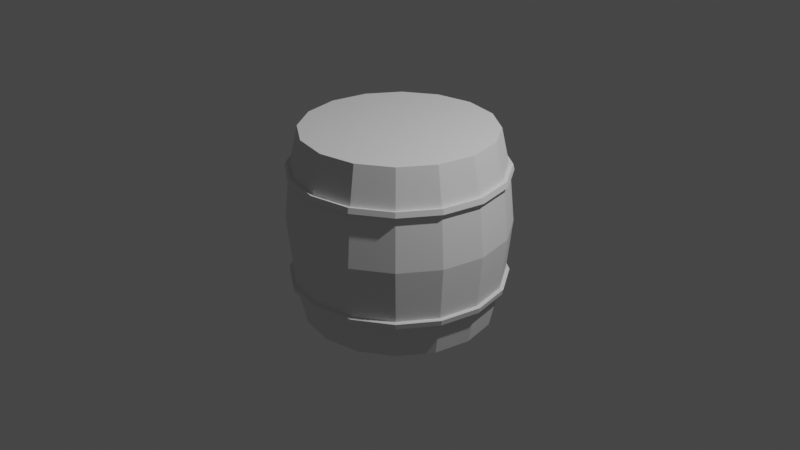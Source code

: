 # Source: barrel.blend  (saved by Blender 3.6.11; exported with 4.5.12 LTS)
import bpy
from mathutils import Matrix  # noqa: F401  (used for matrix-valued properties, if any)

bpy.ops.wm.read_factory_settings(use_empty=True)
scene = bpy.context.scene
scene.name = 'Scene'

# ---- collections
col_collection = bpy.data.collections.new('Collection'); scene.collection.children.link(col_collection)

# ---- world
world_world = bpy.data.worlds.new('World'); scene.world = world_world
world_world.use_nodes = True; world_world.node_tree.nodes.clear()
_N = world_world.node_tree.nodes; _L = world_world.node_tree.links
n0 = _N.new('ShaderNodeOutputWorld'); n0.name = 'World Output'; n0.location = (300, 300)
n1 = _N.new('ShaderNodeBackground'); n1.name = 'Background'; n1.location = (10, 300)
n1.inputs[0].default_value = (0.05088, 0.05088, 0.05088, 1.0)
_L.new(n1.outputs[0], n0.inputs[0])
n0.is_active_output = True
world_world.color = (0.05088, 0.05088, 0.05088)
world_world.use_sun_shadow = False
world_world.sun_shadow_jitter_overblur = 0.0

# ---- cameras
cam_camera = bpy.data.cameras.new('Camera')
cam_camera.clip_end = 100.0
cam_camera.ortho_scale = 7.314

# ---- lights
light_light = bpy.data.lights.new('Light', 'POINT')
light_light.transmission_factor = 0.0
light_light.energy = 1000.0
light_light.shadow_soft_size = 0.1
light_light.shadow_maximum_resolution = 0.006
light_light.use_absolute_resolution = True

# ---- meshes
me_cylinder_001 = bpy.data.meshes.new('Cylinder.001')
me_cylinder_001.from_pydata([(0.0, 1.0, -1.0), (0.0, 1.0, 1.0), (0.3827, 0.9239, -1.0), (0.3827, 0.9239, 1.0), (0.7071, 0.7071, -1.0), (0.7071, 0.7071, 1.0), (0.9239, 0.3827, -1.0), (0.9239, 0.3827, 1.0), (1.0, 0.0, -1.0), (1.0, 0.0, 1.0), (0.9239, -0.3827, -1.0), (0.9239, -0.3827, 1.0), (0.7071, -0.7071, -1.0), (0.7071, -0.7071, 1.0), (0.3827, -0.9239, -1.0), (0.3827, -0.9239, 1.0), (0.0, -1.0, -1.0), (0.0, -1.0, 1.0), (-0.3827, -0.9239, -1.0), (-0.3827, -0.9239, 1.0), (-0.7071, -0.7071, -1.0), (-0.7071, -0.7071, 1.0), (-0.9239, -0.3827, -1.0), (-0.9239, -0.3827, 1.0), (-1.0, 0.0, -1.0), (-1.0, 0.0, 1.0), (-0.9239, 0.3827, -1.0), (-0.9239, 0.3827, 1.0), (-0.7071, 0.7071, -1.0), (-0.7071, 0.7071, 1.0), (-0.3827, 0.9239, -1.0), (-0.3827, 0.9239, 1.0), (-3.725e-10, 1.1, -0.55), (6.333e-10, 1.155, 0.0), (-3.725e-10, 1.1, 0.55), (0.421, 1.016, 0.55), (0.442, 1.067, 0.0), (0.421, 1.016, -0.55), (0.7778, 0.7778, 0.55), (0.8167, 0.8167, 0.0), (0.7778, 0.7778, -0.55), (1.016, 0.421, 0.55), (1.067, 0.442, 0.0), (1.016, 0.421, -0.55), (1.1, -1.242e-09, 0.55), (1.155, -1.676e-09, 0.0), (1.1, -1.242e-09, -0.55), (1.016, -0.421, 0.55), (1.067, -0.442, 0.0), (1.016, -0.421, -0.55), (0.7778, -0.7778, 0.55), (0.8167, -0.8167, 0.0), (0.7778, -0.7778, -0.55), (0.421, -1.016, 0.55), (0.442, -1.067, 0.0), (0.421, -1.016, -0.55), (-3.725e-10, -1.1, 0.55), (6.333e-10, -1.155, 0.0), (-3.725e-10, -1.1, -0.55), (-0.421, -1.016, 0.55), (-0.442, -1.067, 0.0), (-0.421, -1.016, -0.55), (-0.7778, -0.7778, 0.55), (-0.8167, -0.8167, 0.0), (-0.7778, -0.7778, -0.55), (-1.016, -0.421, 0.55), (-1.067, -0.442, 0.0), (-1.016, -0.421, -0.55), (-1.1, -1.242e-09, 0.55), (-1.155, -1.676e-09, 0.0), (-1.1, -1.242e-09, -0.55), (-1.016, 0.421, 0.55), (-1.067, 0.442, 0.0), (-1.016, 0.421, -0.55), (-0.7778, 0.7778, 0.55), (-0.8167, 0.8167, 0.0), (-0.7778, 0.7778, -0.55), (-0.421, 1.016, 0.55), (-0.442, 1.067, 0.0), (-0.421, 1.016, -0.55), (-3.256e-10, 1.087, 0.6067), (0.4161, 1.005, 0.6067), (0.7689, 0.7689, 0.6067), (1.005, 0.4161, 0.6067), (1.087, -1.085e-09, 0.6067), (1.005, -0.4161, 0.6067), (0.7689, -0.7689, 0.6067), (0.4161, -1.005, 0.6067), (-3.256e-10, -1.087, 0.6067), (-0.4161, -1.005, 0.6067), (-0.7689, -0.7689, 0.6067), (-1.005, -0.4161, 0.6067), (-1.087, -1.085e-09, 0.6067), (-1.005, 0.4161, 0.6067), (-0.7689, 0.7689, 0.6067), (-0.4161, 1.005, 0.6067), (0.4159, 1.004, -0.6094), (0.7685, 0.7685, -0.6094), (1.004, 0.4159, -0.6094), (1.087, -1.078e-09, -0.6094), (1.004, -0.4159, -0.6094), (0.7685, -0.7685, -0.6094), (0.4159, -1.004, -0.6094), (-3.234e-10, -1.087, -0.6094), (-0.4159, -1.004, -0.6094), (-0.7685, -0.7685, -0.6094), (-1.004, -0.4159, -0.6094), (-1.087, -1.078e-09, -0.6094), (-1.004, 0.4159, -0.6094), (-0.7685, 0.7685, -0.6094), (-0.4159, 1.004, -0.6094), (-3.234e-10, 1.087, -0.6094)], [], [(80, 1, 3, 81), (81, 3, 5, 82), (82, 5, 7, 83), (83, 7, 9, 84), (84, 9, 11, 85), (85, 11, 13, 86), (86, 13, 15, 87), (87, 15, 17, 88), (88, 17, 19, 89), (89, 19, 21, 90), (90, 21, 23, 91), (91, 23, 25, 92), (92, 25, 27, 93), (93, 27, 29, 94), (94, 29, 31, 95), (95, 31, 1, 80), (0, 2, 4, 6, 8, 10, 12, 14, 16, 18, 20, 22, 24, 26, 28, 30), (79, 78, 33, 32), (78, 77, 34, 33), (76, 75, 78, 79), (75, 74, 77, 78), (73, 72, 75, 76), (72, 71, 74, 75), (70, 69, 72, 73), (69, 68, 71, 72), (67, 66, 69, 70), (66, 65, 68, 69), (64, 63, 66, 67), (63, 62, 65, 66), (61, 60, 63, 64), (60, 59, 62, 63), (58, 57, 60, 61), (57, 56, 59, 60), (55, 54, 57, 58), (54, 53, 56, 57), (52, 51, 54, 55), (51, 50, 53, 54), (49, 48, 51, 52), (48, 47, 50, 51), (46, 45, 48, 49), (45, 44, 47, 48), (43, 42, 45, 46), (42, 41, 44, 45), (40, 39, 42, 43), (39, 38, 41, 42), (37, 36, 39, 40), (36, 35, 38, 39), (32, 33, 36, 37), (33, 34, 35, 36), (0, 111, 96, 2), (2, 96, 97, 4), (4, 97, 98, 6), (6, 98, 99, 8), (8, 99, 100, 10), (10, 100, 101, 12), (12, 101, 102, 14), (14, 102, 103, 16), (16, 103, 104, 18), (18, 104, 105, 20), (20, 105, 106, 22), (22, 106, 107, 24), (24, 107, 108, 26), (26, 108, 109, 28), (28, 109, 110, 30), (30, 110, 111, 0)])
_uv = me_cylinder_001.uv_layers.new(name='UVMap')
_uv.uv.foreach_set('vector', [1.0, 0.8908, 1.0, 1.0, 0.9375, 1.0, 0.9375, 0.8908, 0.9375, 0.8908, 0.9375, 1.0, 0.875, 1.0, 0.875, 0.8908, 0.875, 0.8908, 0.875, 1.0, 0.8125, 1.0, 0.8125, 0.8908, 0.8125, 0.8908, 0.8125, 1.0, 0.75, 1.0, 0.75, 0.8908, 0.75, 0.8908, 0.75, 1.0, 0.6875, 1.0, 0.6875, 0.8908, 0.6875, 0.8908, 0.6875, 1.0, 0.625, 1.0, 0.625, 0.8908, 0.625, 0.8908, 0.625, 1.0, 0.5625, 1.0, 0.5625, 0.8908, 0.5625, 0.8908, 0.5625, 1.0, 0.5, 1.0, 0.5, 0.8908, 0.5, 0.8908, 0.5, 1.0, 0.4375, 1.0, 0.4375, 0.8908, 0.4375, 0.8908, 0.4375, 1.0, 0.375, 1.0, 0.375, 0.8908, 0.375, 0.8908, 0.375, 1.0, 0.3125, 1.0, 0.3125, 0.8908, 0.3125, 0.8908, 0.3125, 1.0, 0.25, 1.0, 0.25, 0.8908, 0.25, 0.8908, 0.25, 1.0, 0.1875, 1.0, 0.1875, 0.8908, 0.1875, 0.8908, 0.1875, 1.0, 0.125, 1.0, 0.125, 0.8908, 0.125, 0.8908, 0.125, 1.0, 0.0625, 1.0, 0.0625, 0.8908, 0.0625, 0.8908, 0.0625, 1.0, 0.0, 1.0, 0.0, 0.8908, 0.75, 0.49, 0.8418, 0.4717, 0.9197, 0.4197, 0.9717, 0.3418, 0.99, 0.25, 0.9717, 0.1582, 0.9197, 0.08029, 0.8418, 0.02827, 0.75, 0.01, 0.6582, 0.02827, 0.5803, 0.08029, 0.5283, 0.1582, 0.51, 0.25, 0.5283, 0.3418, 0.5803, 0.4197, 0.6582, 0.4717, 0.0625, 0.625, 0.0625, 0.75, 0.0, 0.75, 0.0, 0.625, 0.0625, 0.75, 0.0625, 0.875, 0.0, 0.875, 0.0, 0.75, 0.125, 0.625, 0.125, 0.75, 0.0625, 0.75, 0.0625, 0.625, 0.125, 0.75, 0.125, 0.875, 0.0625, 0.875, 0.0625, 0.75, 0.1875, 0.625, 0.1875, 0.75, 0.125, 0.75, 0.125, 0.625, 0.1875, 0.75, 0.1875, 0.875, 0.125, 0.875, 0.125, 0.75, 0.25, 0.625, 0.25, 0.75, 0.1875, 0.75, 0.1875, 0.625, 0.25, 0.75, 0.25, 0.875, 0.1875, 0.875, 0.1875, 0.75, 0.3125, 0.625, 0.3125, 0.75, 0.25, 0.75, 0.25, 0.625, 0.3125, 0.75, 0.3125, 0.875, 0.25, 0.875, 0.25, 0.75, 0.375, 0.625, 0.375, 0.75, 0.3125, 0.75, 0.3125, 0.625, 0.375, 0.75, 0.375, 0.875, 0.3125, 0.875, 0.3125, 0.75, 0.4375, 0.625, 0.4375, 0.75, 0.375, 0.75, 0.375, 0.625, 0.4375, 0.75, 0.4375, 0.875, 0.375, 0.875, 0.375, 0.75, 0.5, 0.625, 0.5, 0.75, 0.4375, 0.75, 0.4375, 0.625, 0.5, 0.75, 0.5, 0.875, 0.4375, 0.875, 0.4375, 0.75, 0.5625, 0.625, 0.5625, 0.75, 0.5, 0.75, 0.5, 0.625, 0.5625, 0.75, 0.5625, 0.875, 0.5, 0.875, 0.5, 0.75, 0.625, 0.625, 0.625, 0.75, 0.5625, 0.75, 0.5625, 0.625, 0.625, 0.75, 0.625, 0.875, 0.5625, 0.875, 0.5625, 0.75, 0.6875, 0.625, 0.6875, 0.75, 0.625, 0.75, 0.625, 0.625, 0.6875, 0.75, 0.6875, 0.875, 0.625, 0.875, 0.625, 0.75, 0.75, 0.625, 0.75, 0.75, 0.6875, 0.75, 0.6875, 0.625, 0.75, 0.75, 0.75, 0.875, 0.6875, 0.875, 0.6875, 0.75, 0.8125, 0.625, 0.8125, 0.75, 0.75, 0.75, 0.75, 0.625, 0.8125, 0.75, 0.8125, 0.875, 0.75, 0.875, 0.75, 0.75, 0.875, 0.625, 0.875, 0.75, 0.8125, 0.75, 0.8125, 0.625, 0.875, 0.75, 0.875, 0.875, 0.8125, 0.875, 0.8125, 0.75, 0.9375, 0.625, 0.9375, 0.75, 0.875, 0.75, 0.875, 0.625, 0.9375, 0.75, 0.9375, 0.875, 0.875, 0.875, 0.875, 0.75, 1.0, 0.625, 1.0, 0.75, 0.9375, 0.75, 0.9375, 0.625, 1.0, 0.75, 1.0, 0.875, 0.9375, 0.875, 0.9375, 0.75, 1.0, 0.5, 1.0, 0.6085, 0.9375, 0.6085, 0.9375, 0.5, 0.9375, 0.5, 0.9375, 0.6085, 0.875, 0.6085, 0.875, 0.5, 0.875, 0.5, 0.875, 0.6085, 0.8125, 0.6085, 0.8125, 0.5, 0.8125, 0.5, 0.8125, 0.6085, 0.75, 0.6085, 0.75, 0.5, 0.75, 0.5, 0.75, 0.6085, 0.6875, 0.6085, 0.6875, 0.5, 0.6875, 0.5, 0.6875, 0.6085, 0.625, 0.6085, 0.625, 0.5, 0.625, 0.5, 0.625, 0.6085, 0.5625, 0.6085, 0.5625, 0.5, 0.5625, 0.5, 0.5625, 0.6085, 0.5, 0.6085, 0.5, 0.5, 0.5, 0.5, 0.5, 0.6085, 0.4375, 0.6085, 0.4375, 0.5, 0.4375, 0.5, 0.4375, 0.6085, 0.375, 0.6085, 0.375, 0.5, 0.375, 0.5, 0.375, 0.6085, 0.3125, 0.6085, 0.3125, 0.5, 0.3125, 0.5, 0.3125, 0.6085, 0.25, 0.6085, 0.25, 0.5, 0.25, 0.5, 0.25, 0.6085, 0.1875, 0.6085, 0.1875, 0.5, 0.1875, 0.5, 0.1875, 0.6085, 0.125, 0.6085, 0.125, 0.5, 0.125, 0.5, 0.125, 0.6085, 0.0625, 0.6085, 0.0625, 0.5, 0.0625, 0.5, 0.0625, 0.6085, 0.0, 0.6085, 0.0, 0.5])
me_cylinder_001.update()
me_cylinder_003 = bpy.data.meshes.new('Cylinder.003')
me_cylinder_003.from_pydata([(0.0, 1.0, 1.0), (0.3827, 0.9239, 1.0), (0.7071, 0.7071, 1.0), (0.9239, 0.3827, 1.0), (1.0, 0.0, 1.0), (0.9239, -0.3827, 1.0), (0.7071, -0.7071, 1.0), (0.3827, -0.9239, 1.0), (0.0, -1.0, 1.0), (-0.3827, -0.9239, 1.0), (-0.7071, -0.7071, 1.0), (-0.9239, -0.3827, 1.0), (-1.0, 0.0, 1.0), (-0.9239, 0.3827, 1.0), (-0.7071, 0.7071, 1.0), (-0.3827, 0.9239, 1.0)], [], [(1, 0, 15, 14, 13, 12, 11, 10, 9, 8, 7, 6, 5, 4, 3, 2)])
_uv = me_cylinder_003.uv_layers.new(name='UVMap')
_uv.uv.foreach_set('vector', [0.3418, 0.4717, 0.25, 0.49, 0.1582, 0.4717, 0.08029, 0.4197, 0.02827, 0.3418, 0.01, 0.25, 0.02827, 0.1582, 0.08029, 0.08029, 0.1582, 0.02827, 0.25, 0.01, 0.3418, 0.02827, 0.4197, 0.08029, 0.4717, 0.1582, 0.49, 0.25, 0.4717, 0.3418, 0.4197, 0.4197])
me_cylinder_003.update()
me_cylinder_002 = bpy.data.meshes.new('Cylinder.002')
me_cylinder_002.from_pydata([(-3.725e-10, 1.1, -0.55), (-3.725e-10, 1.1, 0.55), (0.421, 1.016, 0.55), (0.421, 1.016, -0.55), (0.7778, 0.7778, 0.55), (0.7778, 0.7778, -0.55), (1.016, 0.421, 0.55), (1.016, 0.421, -0.55), (1.1, -1.242e-09, 0.55), (1.1, -1.242e-09, -0.55), (1.016, -0.421, 0.55), (1.016, -0.421, -0.55), (0.7778, -0.7778, 0.55), (0.7778, -0.7778, -0.55), (0.421, -1.016, 0.55), (0.421, -1.016, -0.55), (-3.725e-10, -1.1, 0.55), (-3.725e-10, -1.1, -0.55), (-0.421, -1.016, 0.55), (-0.421, -1.016, -0.55), (-0.7778, -0.7778, 0.55), (-0.7778, -0.7778, -0.55), (-1.016, -0.421, 0.55), (-1.016, -0.421, -0.55), (-1.1, -1.242e-09, 0.55), (-1.1, -1.242e-09, -0.55), (-1.016, 0.421, 0.55), (-1.016, 0.421, -0.55), (-0.7778, 0.7778, 0.55), (-0.7778, 0.7778, -0.55), (-0.421, 1.016, 0.55), (-0.421, 1.016, -0.55), (-3.256e-10, 1.087, 0.6067), (0.4161, 1.005, 0.6067), (0.7689, 0.7689, 0.6067), (1.005, 0.4161, 0.6067), (1.087, -1.085e-09, 0.6067), (1.005, -0.4161, 0.6067), (0.7689, -0.7689, 0.6067), (0.4161, -1.005, 0.6067), (-3.256e-10, -1.087, 0.6067), (-0.4161, -1.005, 0.6067), (-0.7689, -0.7689, 0.6067), (-1.005, -0.4161, 0.6067), (-1.087, -1.085e-09, 0.6067), (-1.005, 0.4161, 0.6067), (-0.7689, 0.7689, 0.6067), (-0.4161, 1.005, 0.6067), (0.4159, 1.004, -0.6094), (0.7685, 0.7685, -0.6094), (1.004, 0.4159, -0.6094), (1.087, -1.078e-09, -0.6094), (1.004, -0.4159, -0.6094), (0.7685, -0.7685, -0.6094), (0.4159, -1.004, -0.6094), (-3.234e-10, -1.087, -0.6094), (-0.4159, -1.004, -0.6094), (-0.7685, -0.7685, -0.6094), (-1.004, -0.4159, -0.6094), (-1.087, -1.078e-09, -0.6094), (-1.004, 0.4159, -0.6094), (-0.7685, 0.7685, -0.6094), (-0.4159, 1.004, -0.6094), (-3.234e-10, 1.087, -0.6094)], [], [(62, 31, 0, 63), (61, 29, 31, 62), (60, 27, 29, 61), (59, 25, 27, 60), (58, 23, 25, 59), (57, 21, 23, 58), (56, 19, 21, 57), (55, 17, 19, 56), (54, 15, 17, 55), (53, 13, 15, 54), (52, 11, 13, 53), (51, 9, 11, 52), (50, 7, 9, 51), (49, 5, 7, 50), (48, 3, 5, 49), (63, 0, 3, 48), (30, 47, 32, 1), (28, 46, 47, 30), (26, 45, 46, 28), (24, 44, 45, 26), (22, 43, 44, 24), (20, 42, 43, 22), (18, 41, 42, 20), (16, 40, 41, 18), (14, 39, 40, 16), (12, 38, 39, 14), (10, 37, 38, 12), (8, 36, 37, 10), (6, 35, 36, 8), (4, 34, 35, 6), (2, 33, 34, 4), (1, 32, 33, 2)])
_uv = me_cylinder_002.uv_layers.new(name='UVMap')
_uv.uv.foreach_set('vector', [0.0625, 0.6085, 0.0625, 0.625, 0.0, 0.625, 0.0, 0.6085, 0.125, 0.6085, 0.125, 0.625, 0.0625, 0.625, 0.0625, 0.6085, 0.1875, 0.6085, 0.1875, 0.625, 0.125, 0.625, 0.125, 0.6085, 0.25, 0.6085, 0.25, 0.625, 0.1875, 0.625, 0.1875, 0.6085, 0.3125, 0.6085, 0.3125, 0.625, 0.25, 0.625, 0.25, 0.6085, 0.375, 0.6085, 0.375, 0.625, 0.3125, 0.625, 0.3125, 0.6085, 0.4375, 0.6085, 0.4375, 0.625, 0.375, 0.625, 0.375, 0.6085, 0.5, 0.6085, 0.5, 0.625, 0.4375, 0.625, 0.4375, 0.6085, 0.5625, 0.6085, 0.5625, 0.625, 0.5, 0.625, 0.5, 0.6085, 0.625, 0.6085, 0.625, 0.625, 0.5625, 0.625, 0.5625, 0.6085, 0.6875, 0.6085, 0.6875, 0.625, 0.625, 0.625, 0.625, 0.6085, 0.75, 0.6085, 0.75, 0.625, 0.6875, 0.625, 0.6875, 0.6085, 0.8125, 0.6085, 0.8125, 0.625, 0.75, 0.625, 0.75, 0.6085, 0.875, 0.6085, 0.875, 0.625, 0.8125, 0.625, 0.8125, 0.6085, 0.9375, 0.6085, 0.9375, 0.625, 0.875, 0.625, 0.875, 0.6085, 1.0, 0.6085, 1.0, 0.625, 0.9375, 0.625, 0.9375, 0.6085, 0.0625, 0.875, 0.0625, 0.8908, 0.0, 0.8908, 0.0, 0.875, 0.125, 0.875, 0.125, 0.8908, 0.0625, 0.8908, 0.0625, 0.875, 0.1875, 0.875, 0.1875, 0.8908, 0.125, 0.8908, 0.125, 0.875, 0.25, 0.875, 0.25, 0.8908, 0.1875, 0.8908, 0.1875, 0.875, 0.3125, 0.875, 0.3125, 0.8908, 0.25, 0.8908, 0.25, 0.875, 0.375, 0.875, 0.375, 0.8908, 0.3125, 0.8908, 0.3125, 0.875, 0.4375, 0.875, 0.4375, 0.8908, 0.375, 0.8908, 0.375, 0.875, 0.5, 0.875, 0.5, 0.8908, 0.4375, 0.8908, 0.4375, 0.875, 0.5625, 0.875, 0.5625, 0.8908, 0.5, 0.8908, 0.5, 0.875, 0.625, 0.875, 0.625, 0.8908, 0.5625, 0.8908, 0.5625, 0.875, 0.6875, 0.875, 0.6875, 0.8908, 0.625, 0.8908, 0.625, 0.875, 0.75, 0.875, 0.75, 0.8908, 0.6875, 0.8908, 0.6875, 0.875, 0.8125, 0.875, 0.8125, 0.8908, 0.75, 0.8908, 0.75, 0.875, 0.875, 0.875, 0.875, 0.8908, 0.8125, 0.8908, 0.8125, 0.875, 0.9375, 0.875, 0.9375, 0.8908, 0.875, 0.8908, 0.875, 0.875, 1.0, 0.875, 1.0, 0.8908, 0.9375, 0.8908, 0.9375, 0.875])
me_cylinder_002.update()

# ---- objects
ob_light = bpy.data.objects.new('Light', light_light)
ob_camera = bpy.data.objects.new('Camera', cam_camera)
ob_body = bpy.data.objects.new('Body', me_cylinder_001)
ob_lid = bpy.data.objects.new('Lid', me_cylinder_003)
ob_ring = bpy.data.objects.new('Ring', me_cylinder_002)

# ---- transforms, parenting, visibility, modifiers, constraints
ob_light.location = (4.076, 1.005, 5.904)
ob_light.rotation_euler = (0.6503, 0.05522, 1.866)
ob_light.lock_rotations_4d = False
ob_light.empty_display_type = 'ARROWS'
ob_light.color = (0.0, 0.0, 0.0, 0.0)
ob_light.lineart.crease_threshold = 0.0
ob_camera.location = (7.359, -6.926, 4.958)
ob_camera.rotation_euler = (1.109, 0.0, 0.8149)
ob_camera.lock_rotations_4d = False
ob_camera.empty_display_type = 'ARROWS'
ob_camera.color = (0.0, 0.0, 0.0, 0.0)
ob_camera.display_type = 'WIRE'
ob_camera.lineart.crease_threshold = 0.0
ob_body.location = (0.0, 0.0, 0.0)
_m = ob_body.modifiers.new('Solidify', 'SOLIDIFY')
_m.thickness = 0.04
ob_lid.location = (0.0, 0.0, 0.0)
ob_ring.location = (0.0, 0.0, 0.0)
_m = ob_ring.modifiers.new('Solidify', 'SOLIDIFY')
_m.thickness = -0.04

# ---- collection membership
col_collection.objects.link(ob_light)
col_collection.objects.link(ob_camera)
col_collection.objects.link(ob_body)
col_collection.objects.link(ob_lid)
col_collection.objects.link(ob_ring)

# ---- scene / render settings (as saved in the file)
scene.camera = ob_camera
scene.frame_start = 1; scene.frame_end = 250; scene.frame_set(1)
scene.render.engine = 'BLENDER_EEVEE_NEXT'
scene.cycles.sampling_pattern = 'TABULATED_SOBOL'
scene.view_settings.view_transform = 'Filmic'
bpy.context.view_layer.update()
